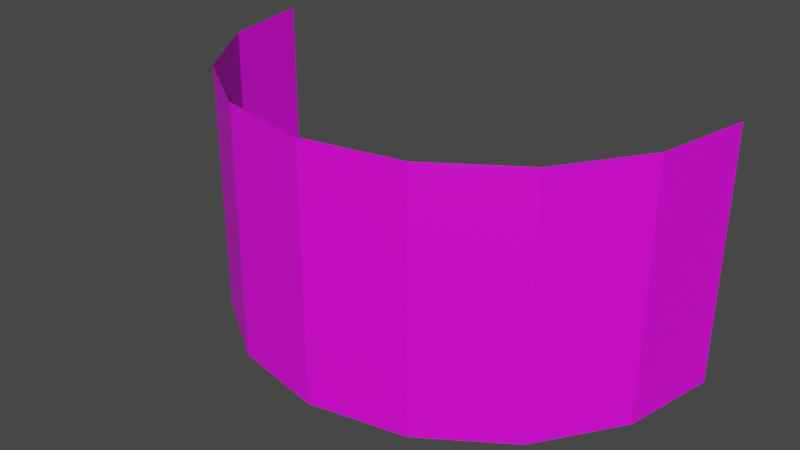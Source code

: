 # Source: model.blend  (saved by Blender 3.3.6; exported with 4.5.12 LTS)
import bpy
from mathutils import Matrix  # noqa: F401  (used for matrix-valued properties, if any)

bpy.ops.wm.read_factory_settings(use_empty=True)
scene = bpy.context.scene
scene.name = 'Scene'

# ---- images (referenced by path relative to the original .blend; pixels are not part of the script)
import os
ASSET_DIR = os.environ.get("B2B_ASSET_DIR", "")  # directory of the original .blend (textures are referenced by path, not embedded)
HERE = os.path.dirname(os.path.abspath(__file__))  # packed textures are extracted next to this script under _unpacked/

def load_image(name, relpath, width, height, colorspace="sRGB"):
    """Load a texture the original file referenced (path relative to the .blend, or extracted next to this script)."""
    p = next((c for c in (os.path.join(HERE, relpath), os.path.join(ASSET_DIR, relpath)) if relpath and os.path.exists(c)), "")
    if p:
        img = bpy.data.images.load(p, check_existing=True)
        img.name = name
    else:  # same state as the original file: an image datablock whose file is absent (Cycles renders it pink)
        img = bpy.data.images.new(name, width, height)
        img.source = "FILE"
        img.filepath = "//" + (relpath or name)
    img.colorspace_settings.name = colorspace
    return img
img_texture_png_001 = load_image('texture.png.001', 'texture.png', 1024, 1024, 'sRGB')

# ---- materials (node trees are filled in below, after node groups)
mat_bottom = bpy.data.materials.new('bottom')
mat_bottom.use_transparent_shadow = False
mat_middle = bpy.data.materials.new('middle')
mat_middle.use_transparent_shadow = False
mat_top = bpy.data.materials.new('top')
mat_top.use_transparent_shadow = False

# ---- material node trees
mat_bottom.use_nodes = True; mat_bottom.node_tree.nodes.clear()
_N = mat_bottom.node_tree.nodes; _L = mat_bottom.node_tree.links
n0 = _N.new('ShaderNodeBsdfPrincipled'); n0.name = 'Principled BSDF'; n0.location = (10, 300)
n0.distribution = 'GGX'
n0.subsurface_method = 'RANDOM_WALK_SKIN'
n0.inputs[3].default_value = 1.45
n0.inputs[27].default_value = (0.0, 0.0, 0.0, 1.0)
n0.inputs[28].default_value = 1.0
n1 = _N.new('ShaderNodeOutputMaterial'); n1.name = 'Material Output'; n1.location = (300, 300)
n2 = _N.new('ShaderNodeTexImage'); n2.name = 'Image Texture'; n2.location = (-280, 270)
n2.image = img_texture_png_001
_L.new(n0.outputs[0], n1.inputs[0])
_L.new(n2.outputs[0], n0.inputs[0])
n1.is_active_output = True
mat_middle.use_nodes = True; mat_middle.node_tree.nodes.clear()
_N = mat_middle.node_tree.nodes; _L = mat_middle.node_tree.links
n0 = _N.new('ShaderNodeBsdfPrincipled'); n0.name = 'Principled BSDF'; n0.location = (10, 300)
n0.distribution = 'GGX'
n0.subsurface_method = 'RANDOM_WALK_SKIN'
n0.inputs[3].default_value = 1.45
n0.inputs[27].default_value = (0.0, 0.0, 0.0, 1.0)
n0.inputs[28].default_value = 1.0
n1 = _N.new('ShaderNodeOutputMaterial'); n1.name = 'Material Output'; n1.location = (300, 300)
n2 = _N.new('ShaderNodeTexImage'); n2.name = 'Image Texture'; n2.location = (-280, 270)
n2.image = img_texture_png_001
_L.new(n0.outputs[0], n1.inputs[0])
_L.new(n2.outputs[0], n0.inputs[0])
n1.is_active_output = True
mat_top.use_nodes = True; mat_top.node_tree.nodes.clear()
_N = mat_top.node_tree.nodes; _L = mat_top.node_tree.links
n0 = _N.new('ShaderNodeBsdfPrincipled'); n0.name = 'Principled BSDF'; n0.location = (10, 300)
n0.distribution = 'GGX'
n0.subsurface_method = 'RANDOM_WALK_SKIN'
n0.inputs[3].default_value = 1.45
n0.inputs[27].default_value = (0.0, 0.0, 0.0, 1.0)
n0.inputs[28].default_value = 1.0
n1 = _N.new('ShaderNodeOutputMaterial'); n1.name = 'Material Output'; n1.location = (300, 300)
n2 = _N.new('ShaderNodeTexImage'); n2.name = 'Image Texture'; n2.location = (-280, 270)
n2.image = img_texture_png_001
_L.new(n0.outputs[0], n1.inputs[0])
_L.new(n2.outputs[0], n0.inputs[0])
n1.is_active_output = True

# ---- world
world_world = bpy.data.worlds.new('World'); scene.world = world_world
world_world.use_nodes = True; world_world.node_tree.nodes.clear()
_N = world_world.node_tree.nodes; _L = world_world.node_tree.links
n0 = _N.new('ShaderNodeOutputWorld'); n0.name = 'World Output'; n0.location = (300, 300)
n1 = _N.new('ShaderNodeBackground'); n1.name = 'Background'; n1.location = (10, 300)
n1.inputs[0].default_value = (0.05088, 0.05088, 0.05088, 1.0)
_L.new(n1.outputs[0], n0.inputs[0])
n0.is_active_output = True
world_world.color = (0.05088, 0.05088, 0.05088)
world_world.use_sun_shadow = False
world_world.sun_shadow_jitter_overblur = 0.0

# ---- meshes
me_cylinder_005 = bpy.data.meshes.new('Cylinder.005')
me_cylinder_005.from_pydata([(0.5, 0.0, -0.5), (0.5, 0.0, -0.23), (0.4619, -0.1913, -0.5), (0.4619, -0.1913, -0.23), (0.3536, -0.3536, -0.5), (0.3536, -0.3536, -0.23), (0.1913, -0.4619, -0.5), (0.1913, -0.4619, -0.23), (0.0, -0.5, -0.5), (0.0, -0.5, -0.23), (-0.1913, -0.4619, -0.5), (-0.1913, -0.4619, -0.23), (-0.3536, -0.3536, -0.5), (-0.3536, -0.3536, -0.23), (-0.4619, -0.1913, -0.5), (-0.4619, -0.1913, -0.23), (-0.5, 0.0, -0.5), (-0.5, 0.0, -0.23)], [], [(0, 1, 3, 2), (2, 3, 5, 4), (4, 5, 7, 6), (6, 7, 9, 8), (8, 9, 11, 10), (10, 11, 13, 12), (12, 13, 15, 14), (14, 15, 17, 16)])
_uv = me_cylinder_005.uv_layers.new(name='UVMap')
_uv.uv.foreach_set('vector', [0.8979, 0.0, 0.8979, 0.5377, 0.8676, 0.5377, 0.8676, 0.0, 0.8676, 0.0, 0.8676, 0.5377, 0.7814, 0.5377, 0.7814, 3.576e-07, 0.7814, 3.576e-07, 0.7814, 0.5377, 0.6523, 0.5377, 0.6523, 3.576e-07, 0.6523, 3.576e-07, 0.6523, 0.5377, 0.5, 0.5377, 0.5, 3.576e-07, 0.5, 3.576e-07, 0.5, 0.5377, 0.3477, 0.5377, 0.3477, 3.576e-07, 0.3477, 3.576e-07, 0.3477, 0.5377, 0.2186, 0.5377, 0.2186, 3.576e-07, 0.2186, 3.576e-07, 0.2186, 0.5377, 0.1324, 0.5377, 0.1324, 0.0, 0.1324, 0.0, 0.1324, 0.5377, 0.1021, 0.5377, 0.1021, 0.0])
me_cylinder_005.materials.append(mat_bottom)
me_cylinder_005.update()
me_cylinder_006 = bpy.data.meshes.new('Cylinder.006')
me_cylinder_006.from_pydata([(0.5, 0.0, -0.23), (0.5, 0.0, -0.08), (0.4619, -0.1913, -0.23), (0.4619, -0.1913, -0.08), (0.3536, -0.3536, -0.23), (0.3536, -0.3536, -0.08), (0.1913, -0.4619, -0.23), (0.1913, -0.4619, -0.08), (0.0, -0.5, -0.23), (0.0, -0.5, -0.08), (-0.1913, -0.4619, -0.23), (-0.1913, -0.4619, -0.08), (-0.3536, -0.3536, -0.23), (-0.3536, -0.3536, -0.08), (-0.4619, -0.1913, -0.23), (-0.4619, -0.1913, -0.08), (-0.5, 0.0, -0.23), (-0.5, 0.0, -0.08)], [], [(0, 1, 3, 2), (2, 3, 5, 4), (4, 5, 7, 6), (6, 7, 9, 8), (8, 9, 11, 10), (10, 11, 13, 12), (12, 13, 15, 14), (14, 15, 17, 16)])
_uv = me_cylinder_006.uv_layers.new(name='UVMap')
_uv.uv.foreach_set('vector', [0.9452, 0.5402, 0.9452, 0.8393, 0.9113, 0.8393, 0.9113, 0.5402, 0.9113, 0.5402, 0.9113, 0.8393, 0.8148, 0.8393, 0.8148, 0.5402, 0.8148, 0.5402, 0.8148, 0.8393, 0.6704, 0.8393, 0.6704, 0.5402, 0.6704, 0.5402, 0.6704, 0.8393, 0.5, 0.8393, 0.5, 0.5402, 0.5, 0.5402, 0.5, 0.8393, 0.3296, 0.8393, 0.3296, 0.5402, 0.3296, 0.5402, 0.3296, 0.8393, 0.1852, 0.8393, 0.1852, 0.5402, 0.1852, 0.5402, 0.1852, 0.8393, 0.08872, 0.8393, 0.08872, 0.5402, 0.08872, 0.5402, 0.08872, 0.8393, 0.05483, 0.8393, 0.05483, 0.5402])
me_cylinder_006.materials.append(mat_middle)
me_cylinder_006.update()
me_cylinder_007 = bpy.data.meshes.new('Cylinder.007')
me_cylinder_007.from_pydata([(0.5, 0.0, -0.08), (0.5, 0.0, -5.96e-08), (0.4619, -0.1913, -0.08), (0.4619, -0.1913, -5.96e-08), (0.3536, -0.3536, -0.08), (0.3536, -0.3536, -5.96e-08), (0.1913, -0.4619, -0.08), (0.1913, -0.4619, -5.96e-08), (0.0, -0.5, -0.08), (0.0, -0.5, -5.96e-08), (-0.1913, -0.4619, -0.08), (-0.1913, -0.4619, -5.96e-08), (-0.3536, -0.3536, -0.08), (-0.3536, -0.3536, -5.96e-08), (-0.4619, -0.1913, -0.08), (-0.4619, -0.1913, -5.96e-08), (-0.5, 0.0, -0.08), (-0.5, 0.0, -5.96e-08)], [], [(0, 1, 3, 2), (2, 3, 5, 4), (4, 5, 7, 6), (6, 7, 9, 8), (8, 9, 11, 10), (10, 11, 13, 12), (12, 13, 15, 14), (14, 15, 17, 16)])
_uv = me_cylinder_007.uv_layers.new(name='UVMap')
_uv.uv.foreach_set('vector', [0.8469, 0.8414, 0.8469, 0.998, 0.8205, 0.998, 0.8205, 0.8414, 0.8205, 0.8414, 0.8205, 0.998, 0.7453, 0.998, 0.7453, 0.8414, 0.7453, 0.8414, 0.7453, 0.998, 0.6328, 0.998, 0.6328, 0.8414, 0.6328, 0.8414, 0.6328, 0.998, 0.5, 0.998, 0.5, 0.8414, 0.5, 0.8414, 0.5, 0.998, 0.3672, 0.998, 0.3672, 0.8414, 0.3672, 0.8414, 0.3672, 0.998, 0.2547, 0.998, 0.2547, 0.8414, 0.2547, 0.8414, 0.2547, 0.998, 0.1795, 0.998, 0.1795, 0.8414, 0.1795, 0.8414, 0.1795, 0.998, 0.1531, 0.998, 0.1531, 0.8414])
me_cylinder_007.materials.append(mat_top)
me_cylinder_007.update()

# ---- objects
ob_empty = bpy.data.objects.new('Empty', img_texture_png_001)
ob_bottom = bpy.data.objects.new('bottom', me_cylinder_005)
ob_middle = bpy.data.objects.new('middle', me_cylinder_006)
ob_top = bpy.data.objects.new('top', me_cylinder_007)

# ---- transforms, parenting, visibility, modifiers, constraints
ob_empty.location = (0.0, 0.0, 0.25)
ob_empty.rotation_euler = (1.571, 1.192e-07, 1.344e-07)
ob_empty.empty_display_type = 'IMAGE'
ob_bottom.location = (0.0, 0.0, 0.0)
ob_middle.location = (0.0, 0.0, 0.0)
ob_top.location = (0.0, 0.0, 0.0)

# ---- collection membership
scene.collection.objects.link(ob_empty)
scene.collection.objects.link(ob_bottom)
scene.collection.objects.link(ob_middle)
scene.collection.objects.link(ob_top)

# ---- scene / render settings (as saved in the file)
scene.frame_start = 1; scene.frame_end = 250; scene.frame_set(20)
scene.render.engine = 'BLENDER_EEVEE_NEXT'
scene.cycles.sampling_pattern = 'TABULATED_SOBOL'
scene.cycles.use_light_tree = False
scene.view_settings.view_transform = 'Filmic'
bpy.context.view_layer.update()

# ---- added for rendering (the .blend has no active camera and no usable light): camera, sun
cam_auto = bpy.data.cameras.new('AutoCamera')
cam_auto.lens = 50.0
cam_auto.sensor_width = 36.0
cam_auto.clip_end = 1000.0
ob_auto_camera = bpy.data.objects.new('AutoCamera', cam_auto)
scene.collection.objects.link(ob_auto_camera)
ob_auto_camera.location = (1.13316, -1.6098, 0.656531)
ob_auto_camera.rotation_euler = (1.09748, -7.21219e-08, 0.694738)
scene.camera = ob_auto_camera
light_auto_sun = bpy.data.lights.new('AutoSun', 'SUN')
light_auto_sun.energy = 3.0
light_auto_sun.angle = 0.0523599
ob_auto_sun = bpy.data.objects.new('AutoSun', light_auto_sun)
scene.collection.objects.link(ob_auto_sun)
ob_auto_sun.rotation_euler = (0.872665, 0.174533, 0.523599)
bpy.context.view_layer.update()
